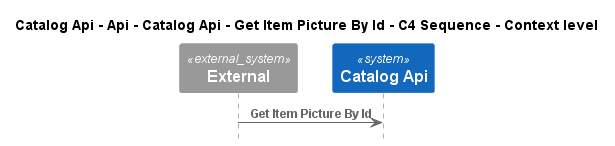

The diagram above was rendered by PlantUML. Its source (embedded in the PNG):
@startuml
!pragma layout smetana
!include ..\..\..\..\..\..\..\..\..\..\..\.c4s\C4_Sequence.puml

title Catalog Api - Api - Catalog Api - Get Item Picture By Id - C4 Sequence - Context level

System_Ext(C4InterFlow.SoftwareSystems.ExternalSystem, "External", "")
System(dotnet.eShop.Architecture.SoftwareSystems.CatalogApi, "Catalog Api", "")

Rel(C4InterFlow.SoftwareSystems.ExternalSystem, dotnet.eShop.Architecture.SoftwareSystems.CatalogApi, "Get Item Picture By Id")


@enduml